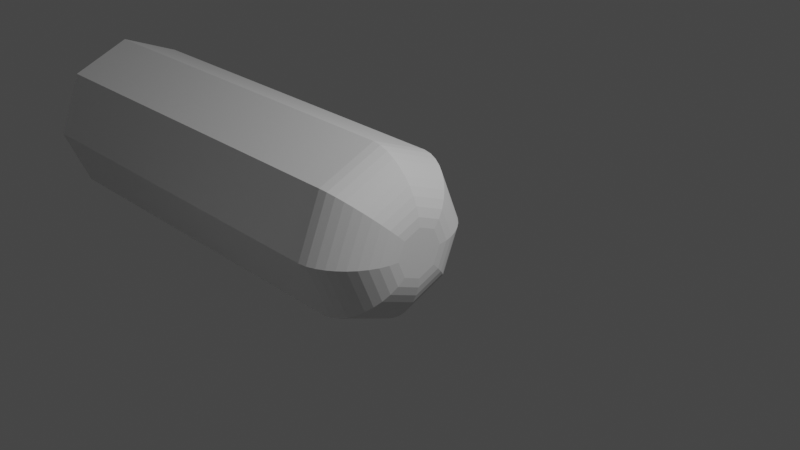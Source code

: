 # Source: DAY2.blend  (saved by Blender 3.4.6; exported with 4.5.12 LTS)
import bpy
from mathutils import Matrix  # noqa: F401  (used for matrix-valued properties, if any)

bpy.ops.wm.read_factory_settings(use_empty=True)
scene = bpy.context.scene
scene.name = 'Scene'

# ---- collections
col_collection = bpy.data.collections.new('Collection'); scene.collection.children.link(col_collection)
col_pencil = bpy.data.collections.new('Pencil'); scene.collection.children.link(col_pencil)

# ---- world
world_world = bpy.data.worlds.new('World'); scene.world = world_world
world_world.use_nodes = True; world_world.node_tree.nodes.clear()
_N = world_world.node_tree.nodes; _L = world_world.node_tree.links
n0 = _N.new('ShaderNodeOutputWorld'); n0.name = 'World Output'; n0.location = (300, 300)
n1 = _N.new('ShaderNodeBackground'); n1.name = 'Background'; n1.location = (10, 300)
n1.inputs[0].default_value = (0.05088, 0.05088, 0.05088, 1.0)
_L.new(n1.outputs[0], n0.inputs[0])
n0.is_active_output = True
world_world.color = (0.05088, 0.05088, 0.05088)
world_world.use_sun_shadow = False
world_world.sun_shadow_jitter_overblur = 0.0

# ---- cameras
cam_camera = bpy.data.cameras.new('Camera')
cam_camera.clip_end = 100.0
cam_camera.ortho_scale = 7.314

# ---- lights
light_light = bpy.data.lights.new('Light', 'POINT')
light_light.transmission_factor = 0.0
light_light.energy = 1000.0
light_light.shadow_soft_size = 0.1
light_light.shadow_maximum_resolution = 0.006
light_light.use_absolute_resolution = True

# ---- meshes
me_cube_002 = bpy.data.meshes.new('Cube.002')
me_cube_002.from_pydata([(-1.055, -0.8085, -0.5074), (-1.055, -0.8085, 0.5074), (-1.055, 0.8085, -0.5074), (-1.055, 0.8085, 0.5074), (1.345, -0.6209, 0.00174), (1.345, -0.6209, 0.6942), (1.345, 0.07156, 0.00174), (1.345, 0.07156, 0.6942), (0.4433, 1.191, -0.7191), (0.4433, 1.191, 0.7252), (0.4433, -1.11, -0.7191), (0.4433, -1.11, 0.7252), (-0.4178, 1.263, -0.7925), (-0.4178, -1.263, 0.7925), (-0.4178, 1.263, 0.7925), (-0.4178, -1.263, -0.7925), (-1.055, 0.0, -0.5074), (-1.055, 0.0, 0.5074), (1.345, -0.2747, 0.00174), (1.345, -0.2747, 0.6942), (0.4433, 0.04043, 0.7252), (0.4433, 0.04043, -0.7191), (-0.4178, -1.192e-07, 0.7925), (-0.8099, 0.01669, 1.46), (-0.8099, 0.4799, 1.46), (-0.4448, -0.7067, 1.623), (-0.8099, -0.4465, 1.46), (-0.4448, 0.7401, 1.623), (-0.4448, 0.01669, 1.623), (-0.7611, 0.01669, 1.482), (-0.7611, 0.3561, 1.482), (-0.478, -0.4895, 1.476), (-0.7611, -0.3227, 1.482), (-0.478, 0.5706, 1.476), (-0.478, 0.04057, 1.476), (-0.7077, 0.005925, 1.921), (-0.7077, 0.3453, 1.921), (-0.4245, -0.5003, 1.916), (-0.7077, -0.3335, 1.921), (-0.4245, 0.5599, 1.916), (-0.4245, 0.0298, 1.916), (-0.5829, -0.02947, 0.3714), (0.1846, -0.06271, 0.3147), (0.9907, -0.0867, 0.3515), (-0.4178, -1.263, -1.108), (-0.585, -0.9213, 0.3007), (-0.5829, 0.8781, 0.3714), (0.1846, 0.8001, 0.3147), (0.1846, -0.9255, 0.3147), (0.9907, -0.3572, 0.3515), (0.9907, 0.1838, 0.3515), (-0.4178, 1.263, -1.108), (0.4433, -1.11, -1.035), (0.1782, -0.03301, 0.3805), (0.984, -0.05576, 0.4201), (-0.589, -0.001004, 0.4345), (-0.5911, -0.8928, 0.3638), (0.1782, -0.8958, 0.3805), (0.984, -0.3262, 0.4201), (-1.055, -0.8085, -0.8234), (0.4433, 1.191, -1.035), (-0.589, 0.9066, 0.4345), (-1.055, 0.8085, -0.8234), (0.1782, 0.8298, 0.3805), (0.984, 0.2147, 0.4201), (-1.02, -0.321, 0.4083), (-1.017, -0.8499, 0.3603), (-1.019, 0.09071, 0.4368), (-1.019, 0.5706, 0.4368), (-1.015, 0.06937, 0.4163), (-1.015, 1.001, 0.4163), (-0.8736, -0.7127, 0.3389), (-0.8722, 0.7951, 0.3878), (-0.8722, 0.03575, 0.3878), (-0.8793, -0.6866, 0.3969), (-0.8778, 0.8212, 0.4458), (-0.8778, 0.06189, 0.4458), (-1.087, 0.7606, 0.5008), (-1.087, -0.7606, 0.5008), (-1.087, -0.7606, -0.5008), (-1.087, 0.7606, -0.5008), (-1.087, -4.081e-09, -0.5008), (-1.087, -4.081e-09, 0.5008), (-1.055, 0.0, -0.8234), (0.4433, 0.04043, -1.035), (-0.4178, -1.314, -1.108), (-0.4178, 1.211, -1.108), (0.4433, -1.162, -1.035), (-1.055, -0.8599, -0.8234), (0.4433, 1.14, -1.035), (-1.055, 0.7571, -0.8234), (-1.055, -0.0514, -0.8234), (0.4433, -0.01096, -1.035), (-0.4178, -1.194, -1.108), (-0.4178, 1.331, -1.108), (0.4433, -1.042, -1.035), (-1.055, -0.74, -0.8234), (0.4433, 1.26, -1.035), (-1.055, 0.8769, -0.8234), (-1.055, 0.06845, -0.8234), (0.4433, 0.1089, -1.035)], [], [(8, 9, 7, 6), (18, 19, 5, 4), (15, 13, 1, 0), (21, 18, 4, 10), (13, 22, 28, 25), (19, 20, 11, 5), (4, 5, 11, 10), (12, 14, 9, 8), (2, 3, 14, 12), (20, 22, 13, 11), (10, 11, 13, 15), (9, 14, 22, 20), (7, 9, 20, 19), (17, 1, 26, 23), (8, 6, 18, 21), (6, 7, 19, 18), (27, 24, 30, 33), (23, 26, 32, 29), (22, 14, 27, 28), (3, 17, 23, 24), (1, 13, 25, 26), (14, 3, 24, 27), (31, 34, 40, 37), (34, 33, 39, 40), (24, 23, 29, 30), (28, 27, 33, 34), (25, 28, 34, 31), (26, 25, 31, 32), (40, 35, 38, 37), (39, 36, 35, 40), (32, 31, 37, 38), (29, 32, 38, 35), (33, 30, 36, 39), (30, 29, 35, 36), (49, 43, 42, 48), (48, 42, 41, 45), (42, 47, 46, 41), (43, 50, 47, 42), (8, 21, 84, 60), (15, 0, 59, 44), (58, 57, 53, 54), (57, 56, 55, 53), (53, 55, 61, 63), (54, 53, 63, 64), (16, 2, 62, 83), (10, 15, 44, 52), (50, 43, 54, 64), (47, 50, 64, 63), (71, 45, 56, 74), (49, 48, 57, 58), (43, 49, 58, 54), (48, 45, 56, 57), (46, 47, 63, 61), (74, 76, 67, 65), (0, 16, 83, 59), (72, 70, 68, 75), (12, 8, 60, 51), (76, 75, 68, 67), (71, 66, 69, 73), (73, 69, 70, 72), (46, 72, 75, 61), (66, 71, 74, 65), (55, 61, 75, 76), (56, 55, 76, 74), (41, 73, 72, 46), (45, 71, 73, 41), (1, 17, 82, 78), (2, 16, 81, 80), (0, 1, 78, 79), (3, 2, 80, 77), (16, 0, 79, 81), (17, 3, 77, 82), (82, 81, 79, 78), (77, 80, 81, 82), (21, 10, 52, 84), (2, 12, 51, 62), (52, 44, 85, 87), (59, 83, 91, 88), (60, 84, 92, 89), (44, 59, 88, 85), (62, 51, 86, 90), (84, 52, 87, 92), (83, 62, 90, 91), (51, 60, 89, 86), (90, 86, 94, 98), (89, 92, 100, 97), (88, 91, 99, 96), (92, 87, 95, 100), (86, 89, 97, 94), (91, 90, 98, 99), (87, 85, 93, 95), (85, 88, 96, 93)])
me_cube_002.polygons.foreach_set('use_smooth', [True] * 92)
_uv = me_cube_002.uv_layers.new(name='UVMap')
_uv.uv.foreach_set('vector', [0.375, 0.4298, 0.625, 0.4298, 0.625, 0.5, 0.375, 0.5, 0.375, 0.625, 0.625, 0.625, 0.625, 0.75, 0.375, 0.75, 0.375, 0.9272, 0.625, 0.9272, 0.625, 1.0, 0.375, 1.0, 0.3048, 0.625, 0.375, 0.625, 0.375, 0.75, 0.3048, 0.75, 0.8022, 0.75, 0.8022, 0.625, 0.8022, 0.625, 0.8022, 0.75, 0.625, 0.625, 0.6952, 0.625, 0.6952, 0.75, 0.625, 0.75, 0.375, 0.75, 0.625, 0.75, 0.625, 0.8202, 0.375, 0.8202, 0.375, 0.3228, 0.625, 0.3228, 0.625, 0.4298, 0.375, 0.4298, 0.375, 0.25, 0.625, 0.25, 0.625, 0.3228, 0.375, 0.3228, 0.6952, 0.625, 0.8022, 0.625, 0.8022, 0.75, 0.6952, 0.75, 0.375, 0.8202, 0.625, 0.8202, 0.625, 0.9272, 0.375, 0.9272, 0.6952, 0.5, 0.8022, 0.5, 0.8022, 0.625, 0.6952, 0.625, 0.625, 0.5, 0.6952, 0.5, 0.6952, 0.625, 0.625, 0.625, 0.875, 0.625, 0.875, 0.75, 0.875, 0.75, 0.875, 0.625, 0.3048, 0.5, 0.375, 0.5, 0.375, 0.625, 0.3048, 0.625, 0.375, 0.5, 0.625, 0.5, 0.625, 0.625, 0.375, 0.625, 0.625, 0.3228, 0.625, 0.25, 0.625, 0.25, 0.625, 0.3228, 0.875, 0.625, 0.875, 0.75, 0.875, 0.75, 0.875, 0.625, 0.8022, 0.625, 0.8022, 0.5, 0.8022, 0.5, 0.8022, 0.625, 0.875, 0.5, 0.875, 0.625, 0.875, 0.625, 0.875, 0.5, 0.625, 1.0, 0.625, 0.9272, 0.625, 0.9272, 0.625, 1.0, 0.625, 0.3228, 0.625, 0.25, 0.625, 0.25, 0.625, 0.3228, 0.8022, 0.75, 0.8022, 0.625, 0.8022, 0.625, 0.8022, 0.75, 0.8022, 0.625, 0.8022, 0.5, 0.8022, 0.5, 0.8022, 0.625, 0.875, 0.5, 0.875, 0.625, 0.875, 0.625, 0.875, 0.5, 0.8022, 0.625, 0.8022, 0.5, 0.8022, 0.5, 0.8022, 0.625, 0.8022, 0.75, 0.8022, 0.625, 0.8022, 0.625, 0.8022, 0.75, 0.625, 1.0, 0.625, 0.9272, 0.625, 0.9272, 0.625, 1.0, 0.8022, 0.625, 0.875, 0.625, 0.875, 0.75, 0.8022, 0.75, 0.8022, 0.5, 0.875, 0.5, 0.875, 0.625, 0.8022, 0.625, 0.625, 1.0, 0.625, 0.9272, 0.625, 0.9272, 0.625, 1.0, 0.875, 0.625, 0.875, 0.75, 0.875, 0.75, 0.875, 0.625, 0.625, 0.3228, 0.625, 0.25, 0.625, 0.25, 0.625, 0.3228, 0.875, 0.5, 0.875, 0.625, 0.875, 0.625, 0.875, 0.5, 0.625, 0.5, 0.625, 0.625, 0.6952, 0.625, 0.6952, 0.5, 0.6952, 0.5, 0.6952, 0.625, 0.8022, 0.625, 0.8022, 0.5, 0.6952, 0.625, 0.6952, 0.75, 0.8022, 0.75, 0.8022, 0.625, 0.625, 0.625, 0.625, 0.75, 0.6952, 0.75, 0.6952, 0.625, 0.3048, 0.5, 0.3048, 0.625, 0.3048, 0.625, 0.3048, 0.5, 0.375, 0.9272, 0.375, 1.0, 0.375, 1.0, 0.375, 0.9272, 0.625, 0.5, 0.6952, 0.5, 0.6952, 0.625, 0.625, 0.625, 0.6952, 0.5, 0.8022, 0.5, 0.8022, 0.625, 0.6952, 0.625, 0.6952, 0.625, 0.8022, 0.625, 0.8022, 0.75, 0.6952, 0.75, 0.625, 0.625, 0.6952, 0.625, 0.6952, 0.75, 0.625, 0.75, 0.125, 0.625, 0.125, 0.5, 0.125, 0.5, 0.125, 0.625, 0.375, 0.8202, 0.375, 0.9272, 0.375, 0.9272, 0.375, 0.8202, 0.625, 0.75, 0.625, 0.625, 0.625, 0.625, 0.625, 0.75, 0.6952, 0.75, 0.625, 0.75, 0.625, 0.75, 0.6952, 0.75, 0.625, 0.2864, 0.625, 0.3228, 0.625, 0.3228, 0.625, 0.2864, 0.625, 0.5, 0.6952, 0.5, 0.6952, 0.5, 0.625, 0.5, 0.625, 0.625, 0.625, 0.5, 0.625, 0.5, 0.625, 0.625, 0.6952, 0.5, 0.8022, 0.5, 0.8022, 0.5, 0.6952, 0.5, 0.8022, 0.75, 0.6952, 0.75, 0.6952, 0.75, 0.8022, 0.75, 0.625, 0.2864, 0.8386, 0.625, 0.8565, 0.625, 0.625, 0.2685, 0.125, 0.75, 0.125, 0.625, 0.125, 0.625, 0.125, 0.75, 0.7136, 0.875, 0.6701, 0.9364, 0.6701, 0.9364, 0.7136, 0.875, 0.375, 0.3228, 0.375, 0.4298, 0.375, 0.4298, 0.375, 0.3228, 0.8386, 0.625, 0.7136, 0.875, 0.6701, 0.9364, 0.8565, 0.625, 0.625, 0.2864, 0.625, 0.2685, 0.8565, 0.625, 0.8386, 0.625, 0.8386, 0.625, 0.8565, 0.625, 0.6701, 0.9364, 0.7136, 0.875, 0.8022, 0.75, 0.7136, 0.875, 0.7136, 0.875, 0.8022, 0.75, 0.625, 0.2685, 0.625, 0.2864, 0.625, 0.2864, 0.625, 0.2685, 0.8022, 0.625, 0.8022, 0.75, 0.7136, 0.875, 0.8386, 0.625, 0.625, 0.3228, 0.8022, 0.625, 0.8386, 0.625, 0.625, 0.2864, 0.8022, 0.625, 0.8386, 0.625, 0.7136, 0.875, 0.8022, 0.75, 0.625, 0.3228, 0.625, 0.2864, 0.8386, 0.625, 0.8022, 0.625, 0.875, 0.75, 0.875, 0.625, 0.875, 0.625, 0.875, 0.75, 0.125, 0.5, 0.125, 0.625, 0.125, 0.625, 0.125, 0.5, 0.375, 1.0, 0.625, 1.0, 0.625, 1.0, 0.375, 1.0, 0.625, 0.25, 0.375, 0.25, 0.375, 0.25, 0.625, 0.25, 0.125, 0.625, 0.125, 0.75, 0.125, 0.75, 0.125, 0.625, 0.875, 0.625, 0.875, 0.5, 0.875, 0.5, 0.875, 0.625, 0.875, 0.625, 0.125, 0.625, 0.375, 1.0, 0.875, 0.75, 0.875, 0.5, 0.125, 0.5, 0.125, 0.625, 0.875, 0.625, 0.3048, 0.625, 0.3048, 0.75, 0.3048, 0.75, 0.3048, 0.625, 0.375, 0.25, 0.375, 0.3228, 0.375, 0.3228, 0.375, 0.25, 0.375, 0.8202, 0.375, 0.9272, 0.375, 0.9272, 0.375, 0.8202, 0.125, 0.75, 0.125, 0.625, 0.125, 0.625, 0.125, 0.75, 0.3048, 0.5, 0.3048, 0.625, 0.3048, 0.625, 0.3048, 0.5, 0.375, 0.9272, 0.375, 1.0, 0.375, 1.0, 0.375, 0.9272, 0.375, 0.25, 0.375, 0.3228, 0.375, 0.3228, 0.375, 0.25, 0.3048, 0.625, 0.3048, 0.75, 0.3048, 0.75, 0.3048, 0.625, 0.125, 0.625, 0.125, 0.5, 0.125, 0.5, 0.125, 0.625, 0.375, 0.3228, 0.375, 0.4298, 0.375, 0.4298, 0.375, 0.3228, 0.375, 0.25, 0.375, 0.3228, 0.375, 0.3228, 0.375, 0.25, 0.3048, 0.5, 0.3048, 0.625, 0.3048, 0.625, 0.3048, 0.5, 0.125, 0.75, 0.125, 0.625, 0.125, 0.625, 0.125, 0.75, 0.3048, 0.625, 0.3048, 0.75, 0.3048, 0.75, 0.3048, 0.625, 0.375, 0.3228, 0.375, 0.4298, 0.375, 0.4298, 0.375, 0.3228, 0.125, 0.625, 0.125, 0.5, 0.125, 0.5, 0.125, 0.625, 0.375, 0.8202, 0.375, 0.9272, 0.375, 0.9272, 0.375, 0.8202, 0.375, 0.9272, 0.375, 1.0, 0.375, 1.0, 0.375, 0.9272])
me_cube_002.update()
me_cylinder_001 = bpy.data.meshes.new('Cylinder.001')
me_cylinder_001.from_pydata([(-12.28, 1.0, -0.0005075), (-12.28, 0.7071, -0.7076), (-12.28, 0.0, -1.001), (-12.28, -0.7071, -0.7076), (-12.28, -1.0, -0.0005075), (-12.28, -0.7071, 0.7066), (-12.28, 0.0, 0.9995), (-12.28, 0.7071, 0.7066), (-7.773, 1.0, 0.0005447), (-7.773, 0.7071, -0.7066), (-7.773, 0.0, -0.9995), (-7.773, -0.7071, -0.7066), (-7.773, -1.0, 0.0005447), (-7.774, -0.7071, 0.7077), (-7.774, 0.0, 1.001), (-7.774, 0.7071, 0.7077), (-7.608, -0.7076, 0.7087), (-7.411, -0.6741, 0.6758), (-7.507, -0.6977, 0.6992), (-7.608, -0.0004605, 1.002), (-7.411, -0.001007, 0.9546), (-7.508, -0.0007396, 0.9879)], [], [(13, 16, 19, 14), (7, 15, 8, 0), (6, 14, 15, 7), (5, 13, 14, 6), (4, 12, 13, 5), (3, 11, 12, 4), (2, 10, 11, 3), (1, 9, 10, 2), (0, 8, 9, 1), (19, 16, 18, 21), (21, 18, 17, 20)])
_uv = me_cylinder_001.uv_layers.new(name='UVMap')
_uv.uv.foreach_set('vector', [0.375, 0.9364, 0.375, 0.9492, 0.25, 0.9492, 0.25, 0.9364, 0.125, 0.5773, 0.125, 0.9364, 0.0, 0.9364, 0.0, 0.5773, 0.25, 0.5773, 0.25, 0.9364, 0.125, 0.9364, 0.125, 0.5773, 0.375, 0.5773, 0.375, 0.9364, 0.25, 0.9364, 0.25, 0.5773, 0.5, 0.5773, 0.5, 0.9364, 0.375, 0.9364, 0.375, 0.5773, 0.625, 0.5773, 0.625, 0.9364, 0.5, 0.9364, 0.5, 0.5773, 0.75, 0.5773, 0.75, 0.9364, 0.625, 0.9364, 0.625, 0.5773, 0.875, 0.5773, 0.875, 0.9364, 0.75, 0.9364, 0.75, 0.5773, 1.0, 0.5773, 1.0, 0.9364, 0.875, 0.9364, 0.875, 0.5773, 0.25, 0.9492, 0.375, 0.9492, 0.3741, 0.9569, 0.2509, 0.9569, 0.2509, 0.9569, 0.3741, 0.9569, 0.372, 0.9643, 0.253, 0.9643])
me_cylinder_001.update()
me_cylinder_002 = bpy.data.meshes.new('Cylinder.002')
me_cylinder_002.from_pydata([(-7.773, 1.0, 0.0005447), (-7.773, 0.7071, -0.7066), (-7.773, 0.0, -0.9995), (-7.773, -0.7071, -0.7066), (-7.773, -1.0, 0.0005447), (-7.774, -0.7071, 0.7077), (-7.774, 0.0, 1.001), (-7.774, 0.7071, 0.7077), (-6.946, 0.1984, -0.1951), (-7.607, 0.7066, -0.7056), (-6.959, 0.2754, -0.2722), (-6.99, 0.3494, -0.3462), (-7.035, 0.419, -0.416), (-7.092, 0.4834, -0.4806), (-7.159, 0.5418, -0.5393), (-7.235, 0.5934, -0.5911), (-7.319, 0.6372, -0.6352), (-7.41, 0.6721, -0.6703), (-7.506, 0.6963, -0.6948), (-7.607, 0.9995, 0.001553), (-6.946, 0.2815, 0.005573), (-7.507, 0.985, 0.002164), (-7.41, 0.9509, 0.00275), (-7.319, 0.9017, 0.003302), (-7.236, 0.8398, 0.003812), (-7.159, 0.767, 0.004274), (-7.092, 0.6844, 0.004682), (-7.035, 0.5934, 0.005028), (-6.99, 0.495, 0.005303), (-6.959, 0.3904, 0.005492), (-6.946, -0.002296, -0.2782), (-7.607, -0.0004605, -0.9984), (-6.959, -0.00226, -0.3872), (-6.99, -0.002173, -0.4918), (-7.035, -0.002047, -0.5904), (-7.092, -0.001889, -0.6816), (-7.159, -0.001703, -0.7644), (-7.235, -0.001492, -0.8375), (-7.319, -0.001259, -0.8997), (-7.41, -0.001007, -0.9491), (-7.506, -0.0007396, -0.9835), (-6.946, -0.203, -0.1951), (-7.607, -0.7076, -0.7056), (-6.959, -0.2799, -0.2722), (-6.99, -0.3537, -0.3462), (-7.035, -0.4231, -0.416), (-7.092, -0.4872, -0.4806), (-7.159, -0.5452, -0.5393), (-7.235, -0.5964, -0.5911), (-7.319, -0.6397, -0.6352), (-7.41, -0.6741, -0.6703), (-7.506, -0.6977, -0.6948), (-6.946, -0.2861, 0.005573), (-7.607, -1.0, 0.001553), (-6.959, -0.3949, 0.005492), (-6.99, -0.4993, 0.005303), (-7.035, -0.5975, 0.005028), (-7.092, -0.6882, 0.004682), (-7.159, -0.7704, 0.004274), (-7.236, -0.8428, 0.003812), (-7.319, -0.9042, 0.003302), (-7.41, -0.9529, 0.00275), (-7.507, -0.9864, 0.002164), (-6.946, -0.203, 0.2062), (-7.608, -0.7076, 0.7087), (-6.959, -0.2799, 0.2831), (-6.99, -0.3537, 0.3568), (-7.036, -0.4231, 0.4261), (-7.093, -0.4872, 0.49), (-7.16, -0.5452, 0.5478), (-7.236, -0.5964, 0.5987), (-7.32, -0.6397, 0.6418), (-7.411, -0.6741, 0.6758), (-7.507, -0.6977, 0.6992), (-6.946, -0.002296, 0.2894), (-7.608, -0.0004605, 1.002), (-6.959, -0.00226, 0.3982), (-6.991, -0.002173, 0.5024), (-7.036, -0.002047, 0.6005), (-7.093, -0.001889, 0.691), (-7.16, -0.001703, 0.7729), (-7.236, -0.001492, 0.8451), (-7.32, -0.001259, 0.9063), (-7.411, -0.001007, 0.9546), (-7.508, -0.0007396, 0.9879), (-6.946, 0.1984, 0.2062), (-7.608, 0.7066, 0.7087), (-6.959, 0.2754, 0.2831), (-6.99, 0.3494, 0.3568), (-7.036, 0.419, 0.4261), (-7.093, 0.4834, 0.49), (-7.16, 0.5418, 0.5478), (-7.236, 0.5934, 0.5987), (-7.32, 0.6372, 0.6418), (-7.411, 0.6721, 0.6758), (-7.507, 0.6963, 0.6992)], [], [(0, 19, 9, 1), (3, 42, 53, 4), (4, 53, 64, 5), (6, 75, 86, 7), (2, 31, 42, 3), (7, 86, 19, 0), (1, 9, 31, 2), (9, 19, 21, 18), (18, 21, 22, 17), (17, 22, 23, 16), (16, 23, 24, 15), (15, 24, 25, 14), (14, 25, 26, 13), (13, 26, 27, 12), (12, 27, 28, 11), (11, 28, 29, 10), (10, 29, 20, 8), (31, 9, 18, 40), (40, 18, 17, 39), (39, 17, 16, 38), (38, 16, 15, 37), (37, 15, 14, 36), (36, 14, 13, 35), (35, 13, 12, 34), (34, 12, 11, 33), (33, 11, 10, 32), (32, 10, 8, 30), (42, 31, 40, 51), (51, 40, 39, 50), (50, 39, 38, 49), (49, 38, 37, 48), (48, 37, 36, 47), (47, 36, 35, 46), (46, 35, 34, 45), (45, 34, 33, 44), (44, 33, 32, 43), (43, 32, 30, 41), (53, 42, 51, 62), (62, 51, 50, 61), (61, 50, 49, 60), (60, 49, 48, 59), (59, 48, 47, 58), (58, 47, 46, 57), (57, 46, 45, 56), (56, 45, 44, 55), (55, 44, 43, 54), (54, 43, 41, 52), (64, 53, 62, 73), (73, 62, 61, 72), (72, 61, 60, 71), (71, 60, 59, 70), (70, 59, 58, 69), (69, 58, 57, 68), (68, 57, 56, 67), (67, 56, 55, 66), (66, 55, 54, 65), (65, 54, 52, 63), (83, 72, 71, 82), (82, 71, 70, 81), (81, 70, 69, 80), (80, 69, 68, 79), (79, 68, 67, 78), (78, 67, 66, 77), (77, 66, 65, 76), (76, 65, 63, 74), (86, 75, 84, 95), (95, 84, 83, 94), (94, 83, 82, 93), (93, 82, 81, 92), (92, 81, 80, 91), (91, 80, 79, 90), (90, 79, 78, 89), (89, 78, 77, 88), (88, 77, 76, 87), (87, 76, 74, 85), (19, 86, 95, 21), (21, 95, 94, 22), (22, 94, 93, 23), (23, 93, 92, 24), (24, 92, 91, 25), (25, 91, 90, 26), (26, 90, 89, 27), (27, 89, 88, 28), (28, 88, 87, 29), (29, 87, 85, 20), (8, 20, 85, 74, 63, 52, 41, 30)])
_uv = me_cylinder_002.uv_layers.new(name='UVMap')
_uv.uv.foreach_set('vector', [1.0, 0.9364, 1.0, 0.9492, 0.875, 0.9492, 0.875, 0.9364, 0.625, 0.9364, 0.625, 0.9492, 0.5, 0.9492, 0.5, 0.9364, 0.5, 0.9364, 0.5, 0.9492, 0.375, 0.9492, 0.375, 0.9364, 0.25, 0.9364, 0.25, 0.9492, 0.125, 0.9492, 0.125, 0.9364, 0.75, 0.9364, 0.75, 0.9492, 0.625, 0.9492, 0.625, 0.9364, 0.125, 0.9364, 0.125, 0.9492, 0.0, 0.9492, 0.0, 0.9364, 0.875, 0.9364, 0.875, 0.9492, 0.75, 0.9492, 0.75, 0.9364, 0.875, 0.9492, 1.0, 0.9492, 0.9991, 0.9569, 0.8759, 0.9569, 0.8759, 0.9569, 0.9991, 0.9569, 0.997, 0.9643, 0.878, 0.9643, 0.878, 0.9643, 0.997, 0.9643, 0.9939, 0.9713, 0.8811, 0.9713, 0.8811, 0.9713, 0.9939, 0.9713, 0.9901, 0.9778, 0.8849, 0.9778, 0.8849, 0.9778, 0.9901, 0.9778, 0.9854, 1.0, 0.8893, 1.0, 0.4003, 0.4278, 0.2698, 0.4818, 0.2502, 0.4148, 0.3667, 0.3666, 0.3667, 0.3666, 0.2502, 0.4148, 0.2501, 0.393, 0.3512, 0.3511, 0.3512, 0.3511, 0.2501, 0.393, 0.2501, 0.3693, 0.3344, 0.3344, 0.3344, 0.3344, 0.2501, 0.3693, 0.25, 0.3442, 0.3167, 0.3166, 0.3167, 0.3166, 0.25, 0.3442, 0.25, 0.3181, 0.2982, 0.2982, 0.75, 0.9492, 0.875, 0.9492, 0.8741, 0.9569, 0.7509, 0.9569, 0.7509, 0.9569, 0.8741, 0.9569, 0.872, 0.9643, 0.753, 0.9643, 0.753, 0.9643, 0.872, 0.9643, 0.8689, 0.9713, 0.7561, 0.9713, 0.7561, 0.9713, 0.8689, 0.9713, 0.8651, 0.9778, 0.7599, 0.9778, 0.7599, 0.9778, 0.8651, 0.9778, 0.8606, 1.0, 0.7645, 1.0, 0.4819, 0.2697, 0.4278, 0.4001, 0.3667, 0.3666, 0.4149, 0.2501, 0.4149, 0.2501, 0.3667, 0.3666, 0.3512, 0.3511, 0.393, 0.2501, 0.393, 0.2501, 0.3512, 0.3511, 0.3344, 0.3344, 0.3694, 0.25, 0.3694, 0.25, 0.3344, 0.3344, 0.3167, 0.3166, 0.3443, 0.25, 0.3443, 0.25, 0.3167, 0.3166, 0.2982, 0.2982, 0.3181, 0.25, 0.625, 0.9492, 0.75, 0.9492, 0.7491, 0.9569, 0.6259, 0.9569, 0.6259, 0.9569, 0.7491, 0.9569, 0.747, 0.9643, 0.628, 0.9643, 0.628, 0.9643, 0.747, 0.9643, 0.7439, 0.9713, 0.6311, 0.9713, 0.6311, 0.9713, 0.7439, 0.9713, 0.7401, 0.9778, 0.6349, 0.9778, 0.6349, 0.9778, 0.7401, 0.9778, 0.7357, 1.0, 0.6396, 1.0, 0.4279, 0.1001, 0.482, 0.2306, 0.4149, 0.2501, 0.3667, 0.1336, 0.3667, 0.1336, 0.4149, 0.2501, 0.393, 0.2501, 0.3512, 0.149, 0.3512, 0.149, 0.393, 0.2501, 0.3694, 0.25, 0.3344, 0.1657, 0.3344, 0.1657, 0.3694, 0.25, 0.3443, 0.25, 0.3167, 0.1834, 0.3167, 0.1834, 0.3443, 0.25, 0.3181, 0.25, 0.2982, 0.2018, 0.5, 0.9492, 0.625, 0.9492, 0.6241, 0.9569, 0.5009, 0.9569, 0.5009, 0.9569, 0.6241, 0.9569, 0.622, 0.9643, 0.503, 0.9643, 0.503, 0.9643, 0.622, 0.9643, 0.6189, 0.9713, 0.5061, 0.9713, 0.5061, 0.9713, 0.6189, 0.9713, 0.6151, 0.9777, 0.5099, 0.9777, 0.5099, 0.9777, 0.6151, 0.9777, 0.6108, 1.0, 0.5147, 1.0, 0.2699, 0.01825, 0.4004, 0.07228, 0.3667, 0.1336, 0.2502, 0.08538, 0.2502, 0.08538, 0.3667, 0.1336, 0.3512, 0.149, 0.2501, 0.1072, 0.2501, 0.1072, 0.3512, 0.149, 0.3344, 0.1657, 0.2501, 0.1307, 0.2501, 0.1307, 0.3344, 0.1657, 0.3167, 0.1834, 0.25, 0.1558, 0.25, 0.1558, 0.3167, 0.1834, 0.2982, 0.2018, 0.25, 0.1819, 0.375, 0.9492, 0.5, 0.9492, 0.4991, 0.9569, 0.3759, 0.9569, 0.3759, 0.9569, 0.4991, 0.9569, 0.497, 0.9643, 0.378, 0.9643, 0.378, 0.9643, 0.497, 0.9643, 0.4939, 0.9712, 0.3811, 0.9712, 0.3811, 0.9712, 0.4939, 0.9712, 0.4901, 0.9777, 0.3849, 0.9777, 0.3849, 0.9777, 0.4901, 0.9777, 0.4857, 1.0, 0.3896, 1.0, 0.1001, 0.07209, 0.2306, 0.01805, 0.2502, 0.08538, 0.1337, 0.1336, 0.1337, 0.1336, 0.2502, 0.08538, 0.2501, 0.1072, 0.1491, 0.149, 0.1491, 0.149, 0.2501, 0.1072, 0.2501, 0.1307, 0.1657, 0.1657, 0.1657, 0.1657, 0.2501, 0.1307, 0.25, 0.1558, 0.1834, 0.1834, 0.1834, 0.1834, 0.25, 0.1558, 0.25, 0.1819, 0.2018, 0.2018, 0.253, 0.9643, 0.372, 0.9643, 0.3689, 0.9712, 0.2561, 0.9712, 0.2561, 0.9712, 0.3689, 0.9712, 0.3651, 0.9777, 0.2599, 0.9777, 0.2599, 0.9777, 0.3651, 0.9777, 0.3605, 1.0, 0.2644, 1.0, 0.01812, 0.2304, 0.07215, 0.09995, 0.1337, 0.1336, 0.08547, 0.2501, 0.08547, 0.2501, 0.1337, 0.1336, 0.1491, 0.149, 0.1072, 0.2501, 0.1072, 0.2501, 0.1491, 0.149, 0.1657, 0.1657, 0.1307, 0.25, 0.1307, 0.25, 0.1657, 0.1657, 0.1834, 0.1834, 0.1558, 0.25, 0.1558, 0.25, 0.1834, 0.1834, 0.2018, 0.2018, 0.1819, 0.25, 0.125, 0.9492, 0.25, 0.9492, 0.2491, 0.9569, 0.1259, 0.9569, 0.1259, 0.9569, 0.2491, 0.9569, 0.247, 0.9643, 0.128, 0.9643, 0.128, 0.9643, 0.247, 0.9643, 0.2439, 0.9713, 0.1311, 0.9713, 0.1311, 0.9713, 0.2439, 0.9713, 0.2401, 0.9777, 0.1349, 0.9777, 0.1349, 0.9777, 0.2401, 0.9777, 0.2354, 1.0, 0.1393, 1.0, 0.07225, 0.4003, 0.01822, 0.2698, 0.08547, 0.2501, 0.1337, 0.3666, 0.1337, 0.3666, 0.08547, 0.2501, 0.1072, 0.2501, 0.1491, 0.3511, 0.1491, 0.3511, 0.1072, 0.2501, 0.1307, 0.25, 0.1657, 0.3344, 0.1657, 0.3344, 0.1307, 0.25, 0.1558, 0.25, 0.1834, 0.3166, 0.1834, 0.3166, 0.1558, 0.25, 0.1819, 0.25, 0.2018, 0.2982, 0.0, 0.9492, 0.125, 0.9492, 0.1241, 0.9569, 0.0008931, 0.9569, 0.0008931, 0.9569, 0.1241, 0.9569, 0.122, 0.9643, 0.003007, 0.9643, 0.003007, 0.9643, 0.122, 0.9643, 0.1189, 0.9713, 0.006065, 0.9713, 0.006065, 0.9713, 0.1189, 0.9713, 0.1151, 0.9777, 0.009918, 0.9777, 0.009918, 0.9777, 0.1151, 0.9777, 0.1103, 1.0, 0.01425, 1.0, 0.2307, 0.482, 0.1002, 0.428, 0.1337, 0.3666, 0.2502, 0.4148, 0.2502, 0.4148, 0.1337, 0.3666, 0.1491, 0.3511, 0.2501, 0.393, 0.2501, 0.393, 0.1491, 0.3511, 0.1657, 0.3344, 0.2501, 0.3693, 0.2501, 0.3693, 0.1657, 0.3344, 0.1834, 0.3166, 0.25, 0.3442, 0.25, 0.3442, 0.1834, 0.3166, 0.2018, 0.2982, 0.25, 0.3181, 0.2982, 0.2982, 0.25, 0.3181, 0.2018, 0.2982, 0.1819, 0.25, 0.2018, 0.2018, 0.25, 0.1819, 0.2982, 0.2018, 0.3181, 0.25])
me_cylinder_002.update()
me_cylinder_003 = bpy.data.meshes.new('Cylinder.003')
me_cylinder_003.from_pydata([(-13.25, 0.1709, -0.0007339), (-13.25, 0.1209, -0.1216), (-13.25, 0.0, -0.1717), (-13.25, -0.1209, -0.1216), (-13.25, -0.1709, -0.0007339), (-13.25, -0.1209, 0.1201), (-13.25, 0.0, 0.1702), (-13.25, 0.1209, 0.1201), (-12.28, 1.0, -0.0005075), (-12.28, 0.7071, -0.7076), (-12.28, 0.0, -1.001), (-12.28, -0.7071, -0.7076), (-12.28, -1.0, -0.0005075), (-12.28, -0.7071, 0.7066), (-12.28, 0.0, 0.9995), (-12.28, 0.7071, 0.7066)], [], [(7, 15, 8, 0), (6, 14, 15, 7), (5, 13, 14, 6), (4, 12, 13, 5), (3, 11, 12, 4), (2, 10, 11, 3), (1, 9, 10, 2), (0, 8, 9, 1)])
_uv = me_cylinder_003.uv_layers.new(name='UVMap')
_uv.uv.foreach_set('vector', [0.125, 0.5, 0.125, 0.5773, 0.0, 0.5773, 0.0, 0.5, 0.25, 0.5, 0.25, 0.5773, 0.125, 0.5773, 0.125, 0.5, 0.375, 0.5, 0.375, 0.5773, 0.25, 0.5773, 0.25, 0.5, 0.5, 0.5, 0.5, 0.5773, 0.375, 0.5773, 0.375, 0.5, 0.625, 0.5, 0.625, 0.5773, 0.5, 0.5773, 0.5, 0.5, 0.75, 0.5, 0.75, 0.5773, 0.625, 0.5773, 0.625, 0.5, 0.875, 0.5, 0.875, 0.5773, 0.75, 0.5773, 0.75, 0.5, 1.0, 0.5, 1.0, 0.5773, 0.875, 0.5773, 0.875, 0.5])
me_cylinder_003.update()
me_cylinder_004 = bpy.data.meshes.new('Cylinder.004')
me_cylinder_004.from_pydata([(-13.25, 0.1709, -0.0007339), (-13.25, 0.1209, -0.1216), (-13.25, 0.0, -0.1717), (-13.25, -0.1209, -0.1216), (-13.25, -0.1709, -0.0007339), (-13.25, -0.1209, 0.1201), (-13.25, 0.0, 0.1702), (-13.25, 0.1209, 0.1201), (-13.55, 0.03476, -0.0007339), (-13.55, 0.02458, -0.02531), (-13.55, 0.0, -0.03549), (-13.55, -0.02458, -0.02531), (-13.55, -0.03476, -0.0007339), (-13.55, -0.02458, 0.02384), (-13.55, 0.0, 0.03402), (-13.55, 0.02458, 0.02384)], [], [(2, 3, 11, 10), (8, 9, 10, 11, 12, 13, 14, 15), (5, 6, 14, 13), (3, 4, 12, 11), (6, 7, 15, 14), (1, 2, 10, 9), (4, 5, 13, 12), (7, 0, 8, 15), (0, 1, 9, 8)])
_uv = me_cylinder_004.uv_layers.new(name='UVMap')
_uv.uv.foreach_set('vector', [0.75, 0.5, 0.625, 0.5, 0.625, 0.5, 0.75, 0.5, 0.75, 0.49, 0.9197, 0.4197, 0.99, 0.25, 0.9197, 0.08029, 0.75, 0.01, 0.5803, 0.08029, 0.51, 0.25, 0.5803, 0.4197, 0.375, 0.5, 0.25, 0.5, 0.25, 0.5, 0.375, 0.5, 0.625, 0.5, 0.5, 0.5, 0.5, 0.5, 0.625, 0.5, 0.25, 0.5, 0.125, 0.5, 0.125, 0.5, 0.25, 0.5, 0.875, 0.5, 0.75, 0.5, 0.75, 0.5, 0.875, 0.5, 0.5, 0.5, 0.375, 0.5, 0.375, 0.5, 0.5, 0.5, 0.125, 0.5, 0.0, 0.5, 0.0, 0.5, 0.125, 0.5, 1.0, 0.5, 0.875, 0.5, 0.875, 0.5, 1.0, 0.5])
me_cylinder_004.update()
me_circle = bpy.data.meshes.new('Circle')
me_circle.from_pydata([(0.0, 1.0, 0.0), (-0.1951, 0.9808, 0.0), (-0.3827, 0.9239, 0.0), (-0.5556, 0.8315, 0.0), (-0.7071, 0.7071, 0.0), (-0.8315, 0.5556, 0.0), (-0.9239, 0.3827, 0.0), (-0.9808, 0.1951, 0.0), (-1.0, 0.0, 0.0), (-0.9808, -0.1951, 0.0), (-0.9239, -0.3827, 0.0), (-0.8315, -0.5556, 0.0), (-0.7071, -0.7071, 0.0), (-0.5556, -0.8315, 0.0), (-0.3827, -0.9239, 0.0), (-0.1951, -0.9808, 0.0), (0.0, -1.0, 0.0), (0.1951, -0.9808, 0.0), (0.3827, -0.9239, 0.0), (0.5556, -0.8315, 0.0), (0.7071, -0.7071, 0.0), (0.8315, -0.5556, 0.0), (0.9239, -0.3827, 0.0), (0.9808, -0.1951, 0.0), (1.0, 0.0, 0.0), (0.9808, 0.1951, 0.0), (0.9239, 0.3827, 0.0), (0.8315, 0.5556, 0.0), (0.7071, 0.7071, 0.0), (0.5556, 0.8315, 0.0), (0.3827, 0.9239, 0.0), (0.1951, 0.9808, 0.0), (-0.008461, 0.9323, 0.0), (-0.2098, 0.8462, 0.0), (-0.4013, 0.7257, 0.0), (-0.5755, 0.5755, 0.0), (-0.7257, 0.4013, 0.0), (-0.8462, 0.2098, 0.0), (-0.9323, 0.008461, 0.0), (0.1852, 0.8413, 0.0), (-0.01718, 0.7243, 0.0), (-0.2168, 0.5773, 0.0), (-0.4059, 0.4059, 0.0), (-0.5773, 0.2168, 0.0), (-0.7243, 0.01718, 0.0), (-0.8413, -0.1852, 0.0), (0.3765, 0.7133, 0.0), (0.1842, 0.5664, 0.0), (-0.01371, 0.3964, 0.0), (-0.2098, 0.2098, 0.0), (-0.3964, 0.01371, 0.0), (-0.5664, -0.1842, 0.0), (-0.7133, -0.3765, 0.0), (0.5556, 0.5556, 0.0), (0.3827, 0.3827, 0.0), (0.1951, 0.1951, 0.0), (1.49e-08, 1.49e-08, 0.0), (-0.1951, -0.1951, 0.0), (-0.3827, -0.3827, 0.0), (-0.5556, -0.5556, 0.0), (0.7133, 0.3765, 0.0), (0.5664, 0.1842, 0.0), (0.3964, -0.01371, 0.0), (0.2098, -0.2098, 0.0), (0.01371, -0.3964, 0.0), (-0.1842, -0.5664, 0.0), (-0.3765, -0.7133, 0.0), (0.8413, 0.1852, 0.0), (0.7243, -0.01718, 0.0), (0.5773, -0.2168, 0.0), (0.4059, -0.4059, 0.0), (0.2168, -0.5773, 0.0), (0.01718, -0.7243, 0.0), (-0.1852, -0.8413, 0.0), (0.9323, -0.008461, 0.0), (0.8462, -0.2098, 0.0), (0.7257, -0.4013, 0.0), (0.5755, -0.5755, 0.0), (0.4013, -0.7257, 0.0), (0.2098, -0.8462, 0.0), (0.008461, -0.9323, 0.0), (0.0, 1.181, 2.042), (-0.2304, 1.158, 2.042), (-0.4519, 1.091, 2.042), (-0.656, 0.9818, 2.042), (-0.835, 0.835, 2.042), (-0.9818, 0.656, 2.042), (-1.091, 0.4519, 2.042), (-1.158, 0.2304, 2.042), (-1.181, -1.078e-08, 2.042), (-1.158, -0.2304, 2.042), (-1.091, -0.4519, 2.042), (-0.9818, -0.656, 2.042), (-0.835, -0.835, 2.042), (-0.656, -0.9818, 2.042), (-0.4519, -1.091, 2.042), (-0.2304, -1.158, 2.042), (0.0, -1.181, 2.042), (0.2304, -1.158, 2.042), (0.4519, -1.091, 2.042), (0.656, -0.9818, 2.042), (0.835, -0.835, 2.042), (0.9818, -0.656, 2.042), (1.091, -0.4519, 2.042), (1.158, -0.2304, 2.042), (1.181, -1.078e-08, 2.042), (1.158, 0.2304, 2.042), (1.091, 0.4519, 2.042), (0.9818, 0.656, 2.042), (0.835, 0.835, 2.042), (0.656, 0.9818, 2.042), (0.4519, 1.091, 2.042), (0.2304, 1.158, 2.042)], [], [(1, 32, 31, 0), (32, 39, 30, 31), (39, 46, 29, 30), (46, 53, 28, 29), (53, 60, 27, 28), (60, 67, 26, 27), (67, 74, 25, 26), (74, 23, 24, 25), (2, 33, 32, 1), (33, 40, 39, 32), (40, 47, 46, 39), (47, 54, 53, 46), (54, 61, 60, 53), (61, 68, 67, 60), (68, 75, 74, 67), (75, 22, 23, 74), (3, 34, 33, 2), (34, 41, 40, 33), (41, 48, 47, 40), (48, 55, 54, 47), (55, 62, 61, 54), (62, 69, 68, 61), (69, 76, 75, 68), (76, 21, 22, 75), (4, 35, 34, 3), (35, 42, 41, 34), (42, 49, 48, 41), (49, 56, 55, 48), (56, 63, 62, 55), (63, 70, 69, 62), (70, 77, 76, 69), (77, 20, 21, 76), (5, 36, 35, 4), (36, 43, 42, 35), (43, 50, 49, 42), (50, 57, 56, 49), (57, 64, 63, 56), (64, 71, 70, 63), (71, 78, 77, 70), (78, 19, 20, 77), (6, 37, 36, 5), (37, 44, 43, 36), (44, 51, 50, 43), (51, 58, 57, 50), (58, 65, 64, 57), (65, 72, 71, 64), (72, 79, 78, 71), (79, 18, 19, 78), (7, 38, 37, 6), (38, 45, 44, 37), (45, 52, 51, 44), (52, 59, 58, 51), (59, 66, 65, 58), (66, 73, 72, 65), (73, 80, 79, 72), (80, 17, 18, 79), (8, 9, 38, 7), (9, 10, 45, 38), (10, 11, 52, 45), (11, 12, 59, 52), (12, 13, 66, 59), (13, 14, 73, 66), (14, 15, 80, 73), (15, 16, 17, 80), (18, 17, 98, 99), (5, 4, 85, 86), (0, 31, 112, 81), (19, 18, 99, 100), (6, 5, 86, 87), (20, 19, 100, 101), (7, 6, 87, 88), (21, 20, 101, 102), (8, 7, 88, 89), (22, 21, 102, 103), (9, 8, 89, 90), (23, 22, 103, 104), (10, 9, 90, 91), (24, 23, 104, 105), (11, 10, 91, 92), (25, 24, 105, 106), (12, 11, 92, 93), (26, 25, 106, 107), (13, 12, 93, 94), (27, 26, 107, 108), (14, 13, 94, 95), (1, 0, 81, 82), (28, 27, 108, 109), (15, 14, 95, 96), (2, 1, 82, 83), (29, 28, 109, 110), (16, 15, 96, 97), (3, 2, 83, 84), (30, 29, 110, 111), (17, 16, 97, 98), (4, 3, 84, 85), (31, 30, 111, 112)])
_uv = me_circle.uv_layers.new(name='UVMap')
_uv.uv.foreach_set('vector', [0.0, 0.0, 0.0, 0.0, 0.0, 0.0, 0.0, 0.0, 0.0, 0.0, 0.0, 0.0, 0.0, 0.0, 0.0, 0.0, 0.0, 0.0, 0.0, 0.0, 0.0, 0.0, 0.0, 0.0, 0.0, 0.0, 0.0, 0.0, 0.0, 0.0, 0.0, 0.0, 0.0, 0.0, 0.0, 0.0, 0.0, 0.0, 0.0, 0.0, 0.0, 0.0, 0.0, 0.0, 0.0, 0.0, 0.0, 0.0, 0.0, 0.0, 0.0, 0.0, 0.0, 0.0, 0.0, 0.0, 0.0, 0.0, 0.0, 0.0, 0.0, 0.0, 0.0, 0.0, 0.0, 0.0, 0.0, 0.0, 0.0, 0.0, 0.0, 0.0, 0.0, 0.0, 0.0, 0.0, 0.0, 0.0, 0.0, 0.0, 0.0, 0.0, 0.0, 0.0, 0.0, 0.0, 0.0, 0.0, 0.0, 0.0, 0.0, 0.0, 0.0, 0.0, 0.0, 0.0, 0.0, 0.0, 0.0, 0.0, 0.0, 0.0, 0.0, 0.0, 0.0, 0.0, 0.0, 0.0, 0.0, 0.0, 0.0, 0.0, 0.0, 0.0, 0.0, 0.0, 0.0, 0.0, 0.0, 0.0, 0.0, 0.0, 0.0, 0.0, 0.0, 0.0, 0.0, 0.0, 0.0, 0.0, 0.0, 0.0, 0.0, 0.0, 0.0, 0.0, 0.0, 0.0, 0.0, 0.0, 0.0, 0.0, 0.0, 0.0, 0.0, 0.0, 0.0, 0.0, 0.0, 0.0, 0.0, 0.0, 0.0, 0.0, 0.0, 0.0, 0.0, 0.0, 0.0, 0.0, 0.0, 0.0, 0.0, 0.0, 0.0, 0.0, 0.0, 0.0, 0.0, 0.0, 0.0, 0.0, 0.0, 0.0, 0.0, 0.0, 0.0, 0.0, 0.0, 0.0, 0.0, 0.0, 0.0, 0.0, 0.0, 0.0, 0.0, 0.0, 0.0, 0.0, 0.0, 0.0, 0.0, 0.0, 0.0, 0.0, 0.0, 0.0, 0.0, 0.0, 0.0, 0.0, 0.0, 0.0, 0.0, 0.0, 0.0, 0.0, 0.0, 0.0, 0.0, 0.0, 0.0, 0.0, 0.0, 0.0, 0.0, 0.0, 0.0, 0.0, 0.0, 0.0, 0.0, 0.0, 0.0, 0.0, 0.0, 0.0, 0.0, 0.0, 0.0, 0.0, 0.0, 0.0, 0.0, 0.0, 0.0, 0.0, 0.0, 0.0, 0.0, 0.0, 0.0, 0.0, 0.0, 0.0, 0.0, 0.0, 0.0, 0.0, 0.0, 0.0, 0.0, 0.0, 0.0, 0.0, 0.0, 0.0, 0.0, 0.0, 0.0, 0.0, 0.0, 0.0, 0.0, 0.0, 0.0, 0.0, 0.0, 0.0, 0.0, 0.0, 0.0, 0.0, 0.0, 0.0, 0.0, 0.0, 0.0, 0.0, 0.0, 0.0, 0.0, 0.0, 0.0, 0.0, 0.0, 0.0, 0.0, 0.0, 0.0, 0.0, 0.0, 0.0, 0.0, 0.0, 0.0, 0.0, 0.0, 0.0, 0.0, 0.0, 0.0, 0.0, 0.0, 0.0, 0.0, 0.0, 0.0, 0.0, 0.0, 0.0, 0.0, 0.0, 0.0, 0.0, 0.0, 0.0, 0.0, 0.0, 0.0, 0.0, 0.0, 0.0, 0.0, 0.0, 0.0, 0.0, 0.0, 0.0, 0.0, 0.0, 0.0, 0.0, 0.0, 0.0, 0.0, 0.0, 0.0, 0.0, 0.0, 0.0, 0.0, 0.0, 0.0, 0.0, 0.0, 0.0, 0.0, 0.0, 0.0, 0.0, 0.0, 0.0, 0.0, 0.0, 0.0, 0.0, 0.0, 0.0, 0.0, 0.0, 0.0, 0.0, 0.0, 0.0, 0.0, 0.0, 0.0, 0.0, 0.0, 0.0, 0.0, 0.0, 0.0, 0.0, 0.0, 0.0, 0.0, 0.0, 0.0, 0.0, 0.0, 0.0, 0.0, 0.0, 0.0, 0.0, 0.0, 0.0, 0.0, 0.0, 0.0, 0.0, 0.0, 0.0, 0.0, 0.0, 0.0, 0.0, 0.0, 0.0, 0.0, 0.0, 0.0, 0.0, 0.0, 0.0, 0.0, 0.0, 0.0, 0.0, 0.0, 0.0, 0.0, 0.0, 0.0, 0.0, 0.0, 0.0, 0.0, 0.0, 0.0, 0.0, 0.0, 0.0, 0.0, 0.0, 0.0, 0.0, 0.0, 0.0, 0.0, 0.0, 0.0, 0.0, 0.0, 0.0, 0.0, 0.0, 0.0, 0.0, 0.0, 0.0, 0.0, 0.0, 0.0, 0.0, 0.0, 0.0, 0.0, 0.0, 0.0, 0.0, 0.0, 0.0, 0.0, 0.0, 0.0, 0.0, 0.0, 0.0, 0.0, 0.0, 0.0, 0.0, 0.0, 0.0, 0.0, 0.0, 0.0, 0.0, 0.0, 0.0, 0.0, 0.0, 0.0, 0.0, 0.0, 0.0, 0.0, 0.0, 0.0, 0.0, 0.0, 0.0, 0.0, 0.0, 0.0, 0.0, 0.0, 0.0, 0.0, 0.0, 0.0, 0.0, 0.0, 0.0, 0.0, 0.0, 0.0, 0.0, 0.0, 0.0, 0.0, 0.0, 0.0, 0.0, 0.0, 0.0, 0.0, 0.0, 0.0, 0.0, 0.0, 0.0, 0.0, 0.0, 0.0, 0.0, 0.0, 0.0, 0.0, 0.0, 0.0, 0.0, 0.0, 0.0, 0.0, 0.0, 0.0, 0.0, 0.0, 0.0, 0.0, 0.0, 0.0, 0.0, 0.0, 0.0, 0.0, 0.0, 0.0, 0.0, 0.0, 0.0, 0.0, 0.0, 0.0, 0.0, 0.0, 0.0, 0.0, 0.0, 0.0, 0.0, 0.0, 0.0, 0.0, 0.0, 0.0, 0.0, 0.0, 0.0, 0.0, 0.0, 0.0, 0.0, 0.0, 0.0, 0.0, 0.0, 0.0, 0.0, 0.0, 0.0, 0.0, 0.0, 0.0, 0.0, 0.0, 0.0, 0.0, 0.0, 0.0, 0.0, 0.0, 0.0, 0.0, 0.0, 0.0, 0.0, 0.0, 0.0, 0.0, 0.0, 0.0, 0.0, 0.0, 0.0, 0.0, 0.0, 0.0, 0.0, 0.0, 0.0, 0.0, 0.0, 0.0, 0.0, 0.0, 0.0, 0.0, 0.0, 0.0, 0.0, 0.0, 0.0, 0.0, 0.0, 0.0, 0.0, 0.0, 0.0, 0.0, 0.0, 0.0, 0.0, 0.0, 0.0, 0.0, 0.0, 0.0, 0.0, 0.0, 0.0, 0.0, 0.0, 0.0, 0.0, 0.0, 0.0, 0.0, 0.0, 0.0, 0.0, 0.0, 0.0, 0.0, 0.0, 0.0, 0.0, 0.0, 0.0, 0.0, 0.0, 0.0, 0.0, 0.0, 0.0, 0.0, 0.0, 0.0, 0.0, 0.0, 0.0, 0.0, 0.0, 0.0, 0.0, 0.0, 0.0, 0.0, 0.0, 0.0, 0.0, 0.0, 0.0, 0.0, 0.0, 0.0, 0.0, 0.0, 0.0, 0.0, 0.0, 0.0, 0.0, 0.0, 0.0, 0.0, 0.0, 0.0, 0.0, 0.0, 0.0, 0.0, 0.0, 0.0, 0.0, 0.0, 0.0, 0.0, 0.0, 0.0, 0.0, 0.0, 0.0, 0.0, 0.0, 0.0, 0.0, 0.0, 0.0, 0.0, 0.0, 0.0, 0.0, 0.0, 0.0, 0.0, 0.0, 0.0, 0.0, 0.0, 0.0, 0.0, 0.0, 0.0, 0.0, 0.0, 0.0, 0.0, 0.0, 0.0, 0.0, 0.0, 0.0, 0.0, 0.0, 0.0, 0.0, 0.0, 0.0, 0.0, 0.0, 0.0, 0.0, 0.0, 0.0, 0.0, 0.0, 0.0, 0.0, 0.0, 0.0, 0.0, 0.0, 0.0, 0.0, 0.0, 0.0, 0.0, 0.0, 0.0, 0.0, 0.0, 0.0])
me_circle.update()
me_circle_002 = bpy.data.meshes.new('Circle.002')
me_circle_002.from_pydata([(0.0, 1.0, 0.0), (-0.1951, 0.9808, 0.0), (-0.3827, 0.9239, 0.0), (-0.5556, 0.8315, 0.0), (-0.7071, 0.7071, 0.0), (-0.8315, 0.5556, 0.0), (-0.9239, 0.3827, 0.0), (-0.9808, 0.1951, 0.0), (-1.0, 0.0, 0.0), (-0.9808, -0.1951, 0.0), (-0.9239, -0.3827, 0.0), (-0.8315, -0.5556, 0.0), (-0.7071, -0.7071, 0.0), (-0.5556, -0.8315, 0.0), (-0.3827, -0.9239, 0.0), (-0.1951, -0.9808, 0.0), (0.0, -1.0, 0.0), (0.1951, -0.9808, 0.0), (0.3827, -0.9239, 0.0), (0.5556, -0.8315, 0.0), (0.7071, -0.7071, 0.0), (0.8315, -0.5556, 0.0), (0.9239, -0.3827, 0.0), (0.9808, -0.1951, 0.0), (1.0, 0.0, 0.0), (0.9808, 0.1951, 0.0), (0.9239, 0.3827, 0.0), (0.8315, 0.5556, 0.0), (0.7071, 0.7071, 0.0), (0.5556, 0.8315, 0.0), (0.3827, 0.9239, 0.0), (0.1951, 0.9808, 0.0), (0.0, 0.9723, 1.251), (-0.1951, 0.9531, 1.251), (-0.3827, 0.8962, 1.251), (-0.5556, 0.8037, 1.251), (-0.7071, 0.6794, 1.251), (-0.8315, 0.5278, 1.251), (-0.9239, 0.355, 1.251), (-0.9808, 0.1674, 1.251), (-1.0, -0.02772, 1.251), (-0.9808, -0.2228, 1.251), (-0.9239, -0.4104, 1.251), (-0.8315, -0.5833, 1.251), (-0.7071, -0.7348, 1.251), (-0.5556, -0.8592, 1.251), (-0.3827, -0.9516, 1.251), (-0.1951, -1.009, 1.251), (0.0, -1.028, 1.251), (0.1951, -1.009, 1.251), (0.3827, -0.9516, 1.251), (0.5556, -0.8592, 1.251), (0.7071, -0.7348, 1.251), (0.8315, -0.5833, 1.251), (0.9239, -0.4104, 1.251), (0.9808, -0.2228, 1.251), (1.0, -0.02772, 1.251), (0.9808, 0.1674, 1.251), (0.9239, 0.355, 1.251), (0.8315, 0.5278, 1.251), (0.7071, 0.6794, 1.251), (0.5556, 0.8037, 1.251), (0.3827, 0.8962, 1.251), (0.1951, 0.9531, 1.251), (-8.426e-08, 1.155, 0.9644), (-0.2296, 1.133, 0.9644), (0.9784, 0.6324, 0.9644), (0.8321, 0.8107, 0.9644), (-0.4503, -1.109, 0.9644), (-0.2296, -1.175, 0.9644), (-0.4503, 1.066, 0.9644), (0.6537, 0.957, 0.9644), (-8.426e-08, -1.198, 0.9644), (-0.6537, 0.957, 0.9644), (0.4503, 1.066, 0.9644), (0.2296, -1.175, 0.9644), (-0.8321, 0.8107, 0.9644), (0.2296, 1.133, 0.9644), (0.4503, -1.109, 0.9644), (-0.9784, 0.6324, 0.9644), (0.6537, -0.9998, 0.9644), (-1.087, 0.4289, 0.9644), (0.8321, -0.8534, 0.9644), (-1.154, 0.2082, 0.9644), (0.9784, -0.6751, 0.9644), (-1.177, -0.02138, 0.9644), (1.087, -0.4717, 0.9644), (-1.154, -0.2509, 0.9644), (1.154, -0.2509, 0.9644), (-1.087, -0.4717, 0.9644), (1.177, -0.02138, 0.9644), (-0.9784, -0.6751, 0.9644), (1.154, 0.2082, 0.9644), (-0.8321, -0.8534, 0.9644), (1.087, 0.4289, 0.9644), (-0.6537, -0.9998, 0.9644), (-0.2296, 1.147, 0.3206), (0.8321, 0.8249, 0.3206), (-0.2296, -1.161, 0.3206), (-0.4503, 1.08, 0.3206), (0.6537, 0.9713, 0.3206), (-8.426e-08, -1.184, 0.3206), (-0.6537, 0.9713, 0.3206), (0.4503, 1.08, 0.3206), (0.2296, -1.161, 0.3206), (-0.8321, 0.8249, 0.3206), (0.2296, 1.147, 0.3206), (0.4503, -1.094, 0.3206), (-0.9784, 0.6466, 0.3206), (0.6537, -0.9855, 0.3206), (-1.087, 0.4432, 0.3206), (0.8321, -0.8392, 0.3206), (-1.154, 0.2225, 0.3206), (0.9784, -0.6608, 0.3206), (-1.177, -0.007108, 0.3206), (1.087, -0.4574, 0.3206), (-1.154, -0.2367, 0.3206), (1.154, -0.2367, 0.3206), (-1.087, -0.4574, 0.3206), (1.177, -0.007108, 0.3206), (-0.9784, -0.6608, 0.3206), (1.154, 0.2225, 0.3206), (-0.8321, -0.8392, 0.3206), (1.087, 0.4432, 0.3206), (-0.6537, -0.9855, 0.3206), (-8.426e-08, 1.17, 0.3206), (0.9784, 0.6466, 0.3206), (-0.4503, -1.094, 0.3206), (-4.681e-08, 0.5495, 0.1032), (-0.1069, 0.539, 0.1032), (-0.2097, 0.5078, 0.1032), (-0.3045, 0.4572, 0.1032), (-0.3875, 0.389, 0.1032), (-0.4557, 0.306, 0.1032), (-0.5063, 0.2112, 0.1032), (-0.5375, 0.1084, 0.1032), (-0.5481, 0.001481, 0.1032), (-0.5375, -0.1054, 0.1032), (-0.5063, -0.2082, 0.1032), (-0.4557, -0.303, 0.1032), (-0.3875, -0.386, 0.1032), (-0.3045, -0.4542, 0.1032), (-0.2097, -0.5049, 0.1032), (-0.1069, -0.536, 0.1032), (-4.681e-08, -0.5466, 0.1032), (0.1069, -0.536, 0.1032), (0.2097, -0.5049, 0.1032), (0.3045, -0.4542, 0.1032), (0.3875, -0.386, 0.1032), (0.4557, -0.303, 0.1032), (0.5063, -0.2082, 0.1032), (0.5375, -0.1054, 0.1032), (0.5481, 0.001481, 0.1032), (0.5375, 0.1084, 0.1032), (0.5063, 0.2112, 0.1032), (0.4557, 0.306, 0.1032), (0.3875, 0.389, 0.1032), (0.3045, 0.4572, 0.1032), (0.2097, 0.5078, 0.1032), (0.1069, 0.539, 0.1032), (-4.681e-08, 0.5317, 1.089), (-0.1076, 0.5212, 1.089), (-0.2112, 0.4902, 1.089), (-0.307, 0.4396, 1.09), (-0.3912, 0.3715, 1.091), (-0.4608, 0.2881, 1.092), (-0.513, 0.1927, 1.094), (-0.5458, 0.08874, 1.095), (-0.5577, -0.01984, 1.096), (-0.5481, -0.1289, 1.098), (-0.5174, -0.2342, 1.099), (-0.4665, -0.3316, 1.1), (-0.3974, -0.4173, 1.101), (-0.3127, -0.4878, 1.102), (-0.2156, -0.5404, 1.103), (-0.11, -0.5728, 1.103), (-4.681e-08, -0.5837, 1.104), (0.11, -0.5728, 1.103), (0.2156, -0.5404, 1.103), (0.3127, -0.4878, 1.102), (0.3974, -0.4173, 1.101), (0.4665, -0.3316, 1.1), (0.5174, -0.2342, 1.099), (0.5481, -0.1289, 1.098), (0.5577, -0.01984, 1.096), (0.5458, 0.08874, 1.095), (0.513, 0.1927, 1.094), (0.4608, 0.2881, 1.092), (0.3912, 0.3715, 1.091), (0.307, 0.4396, 1.09), (0.2112, 0.4902, 1.089), (0.1076, 0.5212, 1.089), (-1.088e-07, 1.213, 0.6627), (1.021, 0.6676, 0.6627), (-0.47, -1.149, 0.6627), (-0.2396, 1.19, 0.6627), (0.8684, 0.8537, 0.6627), (-0.2396, -1.219, 0.6627), (-0.47, 1.12, 0.6627), (0.6823, 1.006, 0.6627), (-1.088e-07, -1.243, 0.6627), (-0.6823, 1.006, 0.6627), (0.47, 1.12, 0.6627), (0.2396, -1.219, 0.6627), (-0.8684, 0.8537, 0.6627), (0.2396, 1.19, 0.6627), (0.47, -1.149, 0.6627), (-1.021, 0.6676, 0.6627), (0.6823, -1.036, 0.6627), (-1.135, 0.4553, 0.6627), (0.8684, -0.8831, 0.6627), (-1.205, 0.2249, 0.6627), (1.021, -0.697, 0.6627), (-1.228, -0.01469, 0.6627), (1.135, -0.4847, 0.6627), (-1.205, -0.2543, 0.6627), (1.205, -0.2543, 0.6627), (-1.135, -0.4847, 0.6627), (1.228, -0.01469, 0.6627), (-1.021, -0.697, 0.6627), (1.205, 0.2249, 0.6627), (-0.8684, -0.8831, 0.6627), (1.135, 0.4553, 0.6627), (-0.6823, -1.036, 0.6627)], [], [(65, 64, 32, 33), (67, 66, 59, 60), (69, 68, 46, 47), (70, 65, 33, 34), (71, 67, 60, 61), (72, 69, 47, 48), (73, 70, 34, 35), (74, 71, 61, 62), (75, 72, 48, 49), (76, 73, 35, 36), (77, 74, 62, 63), (78, 75, 49, 50), (79, 76, 36, 37), (64, 77, 63, 32), (80, 78, 50, 51), (81, 79, 37, 38), (82, 80, 51, 52), (83, 81, 38, 39), (84, 82, 52, 53), (85, 83, 39, 40), (86, 84, 53, 54), (87, 85, 40, 41), (88, 86, 54, 55), (89, 87, 41, 42), (90, 88, 55, 56), (91, 89, 42, 43), (92, 90, 56, 57), (93, 91, 43, 44), (94, 92, 57, 58), (95, 93, 44, 45), (66, 94, 58, 59), (68, 95, 45, 46), (194, 223, 95, 68), (193, 222, 94, 66), (223, 221, 93, 95), (222, 220, 92, 94), (221, 219, 91, 93), (220, 218, 90, 92), (219, 217, 89, 91), (218, 216, 88, 90), (217, 215, 87, 89), (216, 214, 86, 88), (215, 213, 85, 87), (214, 212, 84, 86), (213, 211, 83, 85), (212, 210, 82, 84), (211, 209, 81, 83), (210, 208, 80, 82), (209, 207, 79, 81), (208, 206, 78, 80), (192, 205, 77, 64), (207, 204, 76, 79), (206, 203, 75, 78), (205, 202, 74, 77), (204, 201, 73, 76), (203, 200, 72, 75), (202, 199, 71, 74), (201, 198, 70, 73), (200, 197, 69, 72), (199, 196, 67, 71), (198, 195, 65, 70), (197, 194, 68, 69), (196, 193, 66, 67), (195, 192, 64, 65), (1, 0, 125, 96), (28, 27, 126, 97), (15, 14, 127, 98), (2, 1, 96, 99), (29, 28, 97, 100), (16, 15, 98, 101), (3, 2, 99, 102), (30, 29, 100, 103), (17, 16, 101, 104), (4, 3, 102, 105), (31, 30, 103, 106), (18, 17, 104, 107), (5, 4, 105, 108), (0, 31, 106, 125), (19, 18, 107, 109), (6, 5, 108, 110), (20, 19, 109, 111), (7, 6, 110, 112), (21, 20, 111, 113), (8, 7, 112, 114), (22, 21, 113, 115), (9, 8, 114, 116), (23, 22, 115, 117), (10, 9, 116, 118), (24, 23, 117, 119), (11, 10, 118, 120), (25, 24, 119, 121), (12, 11, 120, 122), (26, 25, 121, 123), (13, 12, 122, 124), (27, 26, 123, 126), (14, 13, 124, 127), (14, 15, 143, 142), (1, 2, 130, 129), (28, 29, 157, 156), (15, 16, 144, 143), (2, 3, 131, 130), (29, 30, 158, 157), (16, 17, 145, 144), (3, 4, 132, 131), (30, 31, 159, 158), (17, 18, 146, 145), (4, 5, 133, 132), (31, 0, 128, 159), (18, 19, 147, 146), (5, 6, 134, 133), (19, 20, 148, 147), (6, 7, 135, 134), (20, 21, 149, 148), (7, 8, 136, 135), (21, 22, 150, 149), (8, 9, 137, 136), (22, 23, 151, 150), (9, 10, 138, 137), (23, 24, 152, 151), (10, 11, 139, 138), (24, 25, 153, 152), (11, 12, 140, 139), (25, 26, 154, 153), (12, 13, 141, 140), (26, 27, 155, 154), (13, 14, 142, 141), (0, 1, 129, 128), (27, 28, 156, 155), (57, 56, 184, 185), (44, 43, 171, 172), (58, 57, 185, 186), (45, 44, 172, 173), (59, 58, 186, 187), (46, 45, 173, 174), (33, 32, 160, 161), (60, 59, 187, 188), (47, 46, 174, 175), (34, 33, 161, 162), (61, 60, 188, 189), (48, 47, 175, 176), (35, 34, 162, 163), (62, 61, 189, 190), (49, 48, 176, 177), (36, 35, 163, 164), (63, 62, 190, 191), (50, 49, 177, 178), (37, 36, 164, 165), (32, 63, 191, 160), (51, 50, 178, 179), (38, 37, 165, 166), (52, 51, 179, 180), (39, 38, 166, 167), (53, 52, 180, 181), (40, 39, 167, 168), (54, 53, 181, 182), (41, 40, 168, 169), (55, 54, 182, 183), (42, 41, 169, 170), (56, 55, 183, 184), (43, 42, 170, 171), (96, 125, 192, 195), (97, 126, 193, 196), (98, 127, 194, 197), (99, 96, 195, 198), (100, 97, 196, 199), (101, 98, 197, 200), (102, 99, 198, 201), (103, 100, 199, 202), (104, 101, 200, 203), (105, 102, 201, 204), (106, 103, 202, 205), (107, 104, 203, 206), (108, 105, 204, 207), (125, 106, 205, 192), (109, 107, 206, 208), (110, 108, 207, 209), (111, 109, 208, 210), (112, 110, 209, 211), (113, 111, 210, 212), (114, 112, 211, 213), (115, 113, 212, 214), (116, 114, 213, 215), (117, 115, 214, 216), (118, 116, 215, 217), (119, 117, 216, 218), (120, 118, 217, 219), (121, 119, 218, 220), (122, 120, 219, 221), (123, 121, 220, 222), (124, 122, 221, 223), (126, 123, 222, 193), (127, 124, 223, 194)])
_uv = me_circle_002.uv_layers.new(name='UVMap')
_uv.uv.foreach_set('vector', [0.0, 0.0, 0.0, 0.0, 0.0, 0.0, 0.0, 0.0, 0.0, 0.0, 0.0, 0.0, 0.0, 0.0, 0.0, 0.0, 0.0, 0.0, 0.0, 0.0, 0.0, 0.0, 0.0, 0.0, 0.0, 0.0, 0.0, 0.0, 0.0, 0.0, 0.0, 0.0, 0.0, 0.0, 0.0, 0.0, 0.0, 0.0, 0.0, 0.0, 0.0, 0.0, 0.0, 0.0, 0.0, 0.0, 0.0, 0.0, 0.0, 0.0, 0.0, 0.0, 0.0, 0.0, 0.0, 0.0, 0.0, 0.0, 0.0, 0.0, 0.0, 0.0, 0.0, 0.0, 0.0, 0.0, 0.0, 0.0, 0.0, 0.0, 0.0, 0.0, 0.0, 0.0, 0.0, 0.0, 0.0, 0.0, 0.0, 0.0, 0.0, 0.0, 0.0, 0.0, 0.0, 0.0, 0.0, 0.0, 0.0, 0.0, 0.0, 0.0, 0.0, 0.0, 0.0, 0.0, 0.0, 0.0, 0.0, 0.0, 0.0, 0.0, 0.0, 0.0, 0.0, 0.0, 0.0, 0.0, 0.0, 0.0, 0.0, 0.0, 0.0, 0.0, 0.0, 0.0, 0.0, 0.0, 0.0, 0.0, 0.0, 0.0, 0.0, 0.0, 0.0, 0.0, 0.0, 0.0, 0.0, 0.0, 0.0, 0.0, 0.0, 0.0, 0.0, 0.0, 0.0, 0.0, 0.0, 0.0, 0.0, 0.0, 0.0, 0.0, 0.0, 0.0, 0.0, 0.0, 0.0, 0.0, 0.0, 0.0, 0.0, 0.0, 0.0, 0.0, 0.0, 0.0, 0.0, 0.0, 0.0, 0.0, 0.0, 0.0, 0.0, 0.0, 0.0, 0.0, 0.0, 0.0, 0.0, 0.0, 0.0, 0.0, 0.0, 0.0, 0.0, 0.0, 0.0, 0.0, 0.0, 0.0, 0.0, 0.0, 0.0, 0.0, 0.0, 0.0, 0.0, 0.0, 0.0, 0.0, 0.0, 0.0, 0.0, 0.0, 0.0, 0.0, 0.0, 0.0, 0.0, 0.0, 0.0, 0.0, 0.0, 0.0, 0.0, 0.0, 0.0, 0.0, 0.0, 0.0, 0.0, 0.0, 0.0, 0.0, 0.0, 0.0, 0.0, 0.0, 0.0, 0.0, 0.0, 0.0, 0.0, 0.0, 0.0, 0.0, 0.0, 0.0, 0.0, 0.0, 0.0, 0.0, 0.0, 0.0, 0.0, 0.0, 0.0, 0.0, 0.0, 0.0, 0.0, 0.0, 0.0, 0.0, 0.0, 0.0, 0.0, 0.0, 0.0, 0.0, 0.0, 0.0, 0.0, 0.0, 0.0, 0.0, 0.0, 0.0, 0.0, 0.0, 0.0, 0.0, 0.0, 0.0, 0.0, 0.0, 0.0, 0.0, 0.0, 0.0, 0.0, 0.0, 0.0, 0.0, 0.0, 0.0, 0.0, 0.0, 0.0, 0.0, 0.0, 0.0, 0.0, 0.0, 0.0, 0.0, 0.0, 0.0, 0.0, 0.0, 0.0, 0.0, 0.0, 0.0, 0.0, 0.0, 0.0, 0.0, 0.0, 0.0, 0.0, 0.0, 0.0, 0.0, 0.0, 0.0, 0.0, 0.0, 0.0, 0.0, 0.0, 0.0, 0.0, 0.0, 0.0, 0.0, 0.0, 0.0, 0.0, 0.0, 0.0, 0.0, 0.0, 0.0, 0.0, 0.0, 0.0, 0.0, 0.0, 0.0, 0.0, 0.0, 0.0, 0.0, 0.0, 0.0, 0.0, 0.0, 0.0, 0.0, 0.0, 0.0, 0.0, 0.0, 0.0, 0.0, 0.0, 0.0, 0.0, 0.0, 0.0, 0.0, 0.0, 0.0, 0.0, 0.0, 0.0, 0.0, 0.0, 0.0, 0.0, 0.0, 0.0, 0.0, 0.0, 0.0, 0.0, 0.0, 0.0, 0.0, 0.0, 0.0, 0.0, 0.0, 0.0, 0.0, 0.0, 0.0, 0.0, 0.0, 0.0, 0.0, 0.0, 0.0, 0.0, 0.0, 0.0, 0.0, 0.0, 0.0, 0.0, 0.0, 0.0, 0.0, 0.0, 0.0, 0.0, 0.0, 0.0, 0.0, 0.0, 0.0, 0.0, 0.0, 0.0, 0.0, 0.0, 0.0, 0.0, 0.0, 0.0, 0.0, 0.0, 0.0, 0.0, 0.0, 0.0, 0.0, 0.0, 0.0, 0.0, 0.0, 0.0, 0.0, 0.0, 0.0, 0.0, 0.0, 0.0, 0.0, 0.0, 0.0, 0.0, 0.0, 0.0, 0.0, 0.0, 0.0, 0.0, 0.0, 0.0, 0.0, 0.0, 0.0, 0.0, 0.0, 0.0, 0.0, 0.0, 0.0, 0.0, 0.0, 0.0, 0.0, 0.0, 0.0, 0.0, 0.0, 0.0, 0.0, 0.0, 0.0, 0.0, 0.0, 0.0, 0.0, 0.0, 0.0, 0.0, 0.0, 0.0, 0.0, 0.0, 0.0, 0.0, 0.0, 0.0, 0.0, 0.0, 0.0, 0.0, 0.0, 0.0, 0.0, 0.0, 0.0, 0.0, 0.0, 0.0, 0.0, 0.0, 0.0, 0.0, 0.0, 0.0, 0.0, 0.0, 0.0, 0.0, 0.0, 0.0, 0.0, 0.0, 0.0, 0.0, 0.0, 0.0, 0.0, 0.0, 0.0, 0.0, 0.0, 0.0, 0.0, 0.0, 0.0, 0.0, 0.0, 0.0, 0.0, 0.0, 0.0, 0.0, 0.0, 0.0, 0.0, 0.0, 0.0, 0.0, 0.0, 0.0, 0.0, 0.0, 0.0, 0.0, 0.0, 0.0, 0.0, 0.0, 0.0, 0.0, 0.0, 0.0, 0.0, 0.0, 0.0, 0.0, 0.0, 0.0, 0.0, 0.0, 0.0, 0.0, 0.0, 0.0, 0.0, 0.0, 0.0, 0.0, 0.0, 0.0, 0.0, 0.0, 0.0, 0.0, 0.0, 0.0, 0.0, 0.0, 0.0, 0.0, 0.0, 0.0, 0.0, 0.0, 0.0, 0.0, 0.0, 0.0, 0.0, 0.0, 0.0, 0.0, 0.0, 0.0, 0.0, 0.0, 0.0, 0.0, 0.0, 0.0, 0.0, 0.0, 0.0, 0.0, 0.0, 0.0, 0.0, 0.0, 0.0, 0.0, 0.0, 0.0, 0.0, 0.0, 0.0, 0.0, 0.0, 0.0, 0.0, 0.0, 0.0, 0.0, 0.0, 0.0, 0.0, 0.0, 0.0, 0.0, 0.0, 0.0, 0.0, 0.0, 0.0, 0.0, 0.0, 0.0, 0.0, 0.0, 0.0, 0.0, 0.0, 0.0, 0.0, 0.0, 0.0, 0.0, 0.0, 0.0, 0.0, 0.0, 0.0, 0.0, 0.0, 0.0, 0.0, 0.0, 0.0, 0.0, 0.0, 0.0, 0.0, 0.0, 0.0, 0.0, 0.0, 0.0, 0.0, 0.0, 0.0, 0.0, 0.0, 0.0, 0.0, 0.0, 0.0, 0.0, 0.0, 0.0, 0.0, 0.0, 0.0, 0.0, 0.0, 0.0, 0.0, 0.0, 0.0, 0.0, 0.0, 0.0, 0.0, 0.0, 0.0, 0.0, 0.0, 0.0, 0.0, 0.0, 0.0, 0.0, 0.0, 0.0, 0.0, 0.0, 0.0, 0.0, 0.0, 0.0, 0.0, 0.0, 0.0, 0.0, 0.0, 0.0, 0.0, 0.0, 0.0, 0.0, 0.0, 0.0, 0.0, 0.0, 0.0, 0.0, 0.0, 0.0, 0.0, 0.0, 0.0, 0.0, 0.0, 0.0, 0.0, 0.0, 0.0, 0.0, 0.0, 0.0, 0.0, 0.0, 0.0, 0.0, 0.0, 0.0, 0.0, 0.0, 0.0, 0.0, 0.0, 0.0, 0.0, 0.0, 0.0, 0.0, 0.0, 0.0, 0.0, 0.0, 0.0, 0.0, 0.0, 0.0, 0.0, 0.0, 0.0, 0.0, 0.0, 0.0, 0.0, 0.0, 0.0, 0.0, 0.0, 0.0, 0.0, 0.0, 0.0, 0.0, 0.0, 0.0, 0.0, 0.0, 0.0, 0.0, 0.0, 0.0, 0.0, 0.0, 0.0, 0.0, 0.0, 0.0, 0.0, 0.0, 0.0, 0.0, 0.0, 0.0, 0.0, 0.0, 0.0, 0.0, 0.0, 0.0, 0.0, 0.0, 0.0, 0.0, 0.0, 0.0, 0.0, 0.0, 0.0, 0.0, 0.0, 0.0, 0.0, 0.0, 0.0, 0.0, 0.0, 0.0, 0.0, 0.0, 0.0, 0.0, 0.0, 0.0, 0.0, 0.0, 0.0, 0.0, 0.0, 0.0, 0.0, 0.0, 0.0, 0.0, 0.0, 0.0, 0.0, 0.0, 0.0, 0.0, 0.0, 0.0, 0.0, 0.0, 0.0, 0.0, 0.0, 0.0, 0.0, 0.0, 0.0, 0.0, 0.0, 0.0, 0.0, 0.0, 0.0, 0.0, 0.0, 0.0, 0.0, 0.0, 0.0, 0.0, 0.0, 0.0, 0.0, 0.0, 0.0, 0.0, 0.0, 0.0, 0.0, 0.0, 0.0, 0.0, 0.0, 0.0, 0.0, 0.0, 0.0, 0.0, 0.0, 0.0, 0.0, 0.0, 0.0, 0.0, 0.0, 0.0, 0.0, 0.0, 0.0, 0.0, 0.0, 0.0, 0.0, 0.0, 0.0, 0.0, 0.0, 0.0, 0.0, 0.0, 0.0, 0.0, 0.0, 0.0, 0.0, 0.0, 0.0, 0.0, 0.0, 0.0, 0.0, 0.0, 0.0, 0.0, 0.0, 0.0, 0.0, 0.0, 0.0, 0.0, 0.0, 0.0, 0.0, 0.0, 0.0, 0.0, 0.0, 0.0, 0.0, 0.0, 0.0, 0.0, 0.0, 0.0, 0.0, 0.0, 0.0, 0.0, 0.0, 0.0, 0.0, 0.0, 0.0, 0.0, 0.0, 0.0, 0.0, 0.0, 0.0, 0.0, 0.0, 0.0, 0.0, 0.0, 0.0, 0.0, 0.0, 0.0, 0.0, 0.0, 0.0, 0.0, 0.0, 0.0, 0.0, 0.0, 0.0, 0.0, 0.0, 0.0, 0.0, 0.0, 0.0, 0.0, 0.0, 0.0, 0.0, 0.0, 0.0, 0.0, 0.0, 0.0, 0.0, 0.0, 0.0, 0.0, 0.0, 0.0, 0.0, 0.0, 0.0, 0.0, 0.0, 0.0, 0.0, 0.0, 0.0, 0.0, 0.0, 0.0, 0.0, 0.0, 0.0, 0.0, 0.0, 0.0, 0.0, 0.0, 0.0, 0.0, 0.0, 0.0, 0.0, 0.0, 0.0, 0.0, 0.0, 0.0, 0.0, 0.0, 0.0, 0.0, 0.0, 0.0, 0.0, 0.0, 0.0, 0.0, 0.0, 0.0, 0.0, 0.0, 0.0, 0.0, 0.0, 0.0, 0.0, 0.0, 0.0, 0.0, 0.0, 0.0, 0.0, 0.0, 0.0, 0.0, 0.0, 0.0, 0.0, 0.0, 0.0, 0.0, 0.0, 0.0, 0.0, 0.0, 0.0, 0.0, 0.0, 0.0, 0.0, 0.0, 0.0, 0.0, 0.0, 0.0, 0.0, 0.0, 0.0, 0.0, 0.0, 0.0, 0.0, 0.0, 0.0, 0.0, 0.0, 0.0, 0.0, 0.0, 0.0, 0.0, 0.0, 0.0, 0.0, 0.0, 0.0, 0.0, 0.0, 0.0, 0.0, 0.0, 0.0, 0.0, 0.0, 0.0, 0.0, 0.0, 0.0, 0.0, 0.0, 0.0, 0.0, 0.0, 0.0, 0.0, 0.0, 0.0, 0.0, 0.0, 0.0, 0.0, 0.0, 0.0, 0.0, 0.0, 0.0, 0.0, 0.0, 0.0, 0.0, 0.0, 0.0, 0.0, 0.0, 0.0, 0.0, 0.0, 0.0, 0.0, 0.0, 0.0, 0.0, 0.0, 0.0, 0.0, 0.0, 0.0, 0.0, 0.0, 0.0, 0.0, 0.0, 0.0, 0.0, 0.0, 0.0, 0.0, 0.0, 0.0, 0.0, 0.0, 0.0, 0.0, 0.0, 0.0, 0.0, 0.0, 0.0, 0.0, 0.0, 0.0, 0.0, 0.0, 0.0, 0.0, 0.0, 0.0, 0.0, 0.0, 0.0, 0.0, 0.0, 0.0, 0.0, 0.0, 0.0, 0.0, 0.0, 0.0, 0.0, 0.0, 0.0, 0.0, 0.0, 0.0, 0.0, 0.0, 0.0, 0.0, 0.0, 0.0, 0.0, 0.0, 0.0, 0.0, 0.0, 0.0, 0.0, 0.0, 0.0, 0.0, 0.0, 0.0, 0.0, 0.0, 0.0, 0.0, 0.0, 0.0, 0.0, 0.0, 0.0, 0.0, 0.0, 0.0, 0.0, 0.0, 0.0, 0.0, 0.0, 0.0, 0.0, 0.0, 0.0, 0.0, 0.0, 0.0, 0.0, 0.0, 0.0, 0.0, 0.0, 0.0, 0.0, 0.0, 0.0, 0.0, 0.0, 0.0, 0.0, 0.0, 0.0, 0.0, 0.0, 0.0, 0.0, 0.0, 0.0, 0.0, 0.0, 0.0, 0.0, 0.0, 0.0, 0.0, 0.0, 0.0, 0.0, 0.0, 0.0, 0.0, 0.0, 0.0, 0.0, 0.0, 0.0, 0.0, 0.0, 0.0, 0.0, 0.0, 0.0, 0.0, 0.0, 0.0, 0.0, 0.0, 0.0, 0.0, 0.0, 0.0, 0.0, 0.0, 0.0, 0.0, 0.0, 0.0, 0.0, 0.0, 0.0, 0.0, 0.0, 0.0, 0.0, 0.0, 0.0, 0.0, 0.0, 0.0, 0.0, 0.0, 0.0, 0.0, 0.0, 0.0, 0.0, 0.0, 0.0, 0.0, 0.0, 0.0, 0.0, 0.0, 0.0, 0.0, 0.0, 0.0, 0.0, 0.0, 0.0, 0.0, 0.0, 0.0, 0.0, 0.0, 0.0, 0.0, 0.0, 0.0, 0.0, 0.0, 0.0, 0.0, 0.0, 0.0, 0.0, 0.0, 0.0, 0.0, 0.0, 0.0, 0.0, 0.0, 0.0, 0.0, 0.0, 0.0, 0.0, 0.0, 0.0, 0.0, 0.0, 0.0, 0.0, 0.0, 0.0, 0.0, 0.0, 0.0, 0.0, 0.0, 0.0, 0.0, 0.0, 0.0, 0.0, 0.0, 0.0, 0.0, 0.0, 0.0, 0.0, 0.0, 0.0, 0.0, 0.0, 0.0, 0.0, 0.0, 0.0, 0.0, 0.0, 0.0, 0.0, 0.0, 0.0, 0.0, 0.0, 0.0, 0.0, 0.0, 0.0, 0.0, 0.0, 0.0, 0.0, 0.0, 0.0, 0.0, 0.0, 0.0, 0.0, 0.0, 0.0, 0.0, 0.0, 0.0, 0.0, 0.0, 0.0, 0.0, 0.0, 0.0, 0.0, 0.0, 0.0, 0.0, 0.0, 0.0, 0.0, 0.0, 0.0, 0.0, 0.0, 0.0, 0.0, 0.0, 0.0, 0.0, 0.0, 0.0, 0.0, 0.0, 0.0, 0.0, 0.0, 0.0, 0.0, 0.0, 0.0, 0.0, 0.0, 0.0, 0.0, 0.0, 0.0, 0.0, 0.0, 0.0, 0.0, 0.0, 0.0, 0.0, 0.0, 0.0, 0.0, 0.0, 0.0, 0.0, 0.0, 0.0, 0.0, 0.0, 0.0, 0.0, 0.0, 0.0, 0.0, 0.0, 0.0, 0.0, 0.0, 0.0, 0.0, 0.0, 0.0, 0.0, 0.0, 0.0, 0.0, 0.0, 0.0, 0.0, 0.0, 0.0, 0.0, 0.0, 0.0, 0.0, 0.0, 0.0, 0.0, 0.0, 0.0, 0.0, 0.0, 0.0, 0.0, 0.0, 0.0, 0.0, 0.0, 0.0, 0.0, 0.0, 0.0, 0.0, 0.0, 0.0, 0.0, 0.0, 0.0, 0.0, 0.0, 0.0, 0.0, 0.0, 0.0, 0.0, 0.0, 0.0, 0.0, 0.0, 0.0, 0.0, 0.0, 0.0, 0.0, 0.0, 0.0, 0.0, 0.0, 0.0, 0.0])
me_circle_002.update()

# ---- objects
ob_light = bpy.data.objects.new('Light', light_light)
ob_camera = bpy.data.objects.new('Camera', cam_camera)
ob_shoe = bpy.data.objects.new('shoe', me_cube_002)
ob_pencil = bpy.data.objects.new('pencil', me_cylinder_001)
ob_pencil_001 = bpy.data.objects.new('pencil.001', me_cylinder_002)
ob_pencil_002 = bpy.data.objects.new('pencil.002', me_cylinder_003)
ob_pencil_003 = bpy.data.objects.new('pencil.003', me_cylinder_004)
ob_circle = bpy.data.objects.new('Circle', me_circle)
ob_circle_001 = bpy.data.objects.new('Circle.001', me_circle_002)

# ---- transforms, parenting, visibility, modifiers, constraints
ob_light.location = (4.076, 1.005, 5.904)
ob_light.rotation_euler = (0.6503, 0.05522, 1.866)
ob_light.lock_rotations_4d = False
ob_light.empty_display_type = 'ARROWS'
ob_light.color = (0.0, 0.0, 0.0, 0.0)
ob_light.lineart.crease_threshold = 0.0
ob_camera.location = (7.359, -6.926, 4.958)
ob_camera.rotation_euler = (1.109, 0.0, 0.8149)
ob_camera.lock_rotations_4d = False
ob_camera.empty_display_type = 'ARROWS'
ob_camera.color = (0.0, 0.0, 0.0, 0.0)
ob_camera.display_type = 'WIRE'
ob_camera.lineart.crease_threshold = 0.0
ob_shoe.location = (-2.15, -9.699, -0.08557)
ob_shoe.scale = (4.056, 1.267, -1.279)
_m = ob_shoe.modifiers.new('Subdivision', 'SUBSURF')
_m.levels = 3
_m = ob_shoe.modifiers.new('Solidify', 'SOLIDIFY')
_m.thickness = -0.02
ob_pencil.location = (7.39, -0.1404, -0.1793)
ob_pencil_001.location = (7.39, -0.1404, -0.1793)
ob_pencil_002.location = (7.39, -0.1404, -0.1793)
ob_pencil_003.location = (7.39, -0.1404, -0.1793)
ob_circle.location = (-2.367, -4.627, -1.026)
ob_circle_001.location = (-8.515, -17.46, 7.016)
ob_circle_001.rotation_euler = (-1.593, 1.571, 0.0)

# ---- collection membership
col_collection.objects.link(ob_light)
col_collection.objects.link(ob_camera)
col_collection.objects.link(ob_shoe)
col_pencil.objects.link(ob_pencil)
col_pencil.objects.link(ob_pencil_001)
col_pencil.objects.link(ob_pencil_002)
col_pencil.objects.link(ob_pencil_003)
col_pencil.objects.link(ob_circle)
col_pencil.objects.link(ob_circle_001)

# ---- scene / render settings (as saved in the file)
scene.camera = ob_camera
scene.frame_start = 1; scene.frame_end = 250; scene.frame_set(2)
scene.render.engine = 'BLENDER_EEVEE_NEXT'
scene.cycles.sampling_pattern = 'TABULATED_SOBOL'
scene.cycles.use_light_tree = False
scene.view_settings.view_transform = 'Filmic'
bpy.context.view_layer.update()
